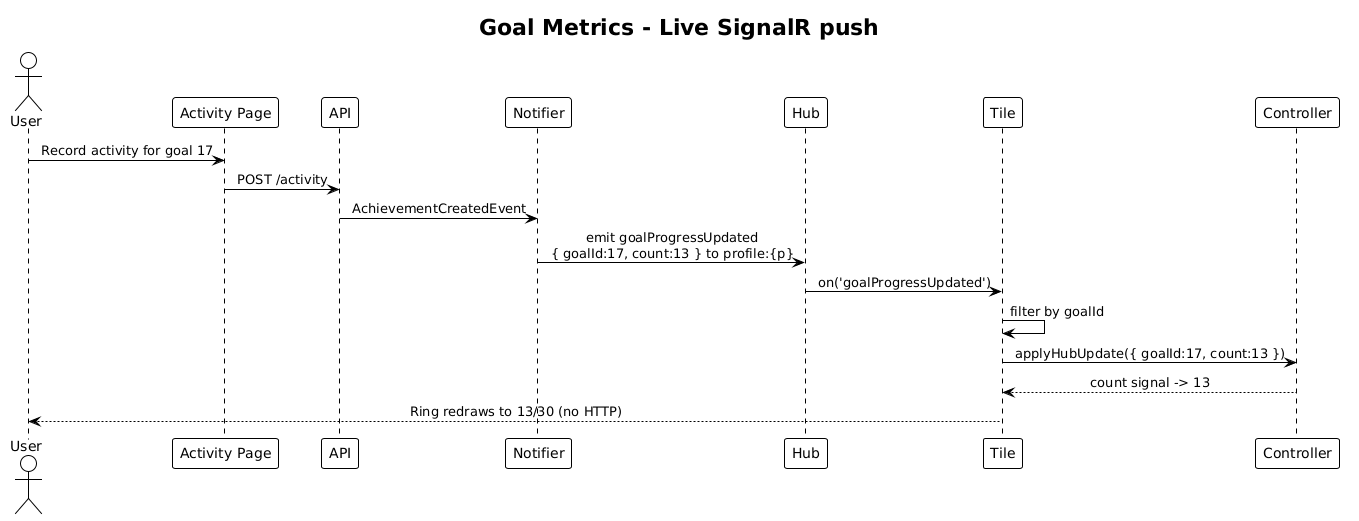

The diagram above was rendered by PlantUML. Its source (embedded in the PNG):
@startuml
!theme plain
skinparam sequenceMessageAlign center

title Goal Metrics - Live SignalR push

actor User
participant "Activity Page" as AP
participant "API" as API
participant "Notifier" as N
participant "Hub" as H
participant "Tile" as T
participant "Controller" as C

User -> AP: Record activity for goal 17
AP -> API: POST /activity
API -> N: AchievementCreatedEvent
N -> H: emit goalProgressUpdated\n{ goalId:17, count:13 } to profile:{p}
H -> T: on('goalProgressUpdated')
T -> T: filter by goalId
T -> C: applyHubUpdate({ goalId:17, count:13 })
C --> T: count signal -> 13
T --> User: Ring redraws to 13/30 (no HTTP)
@enduml